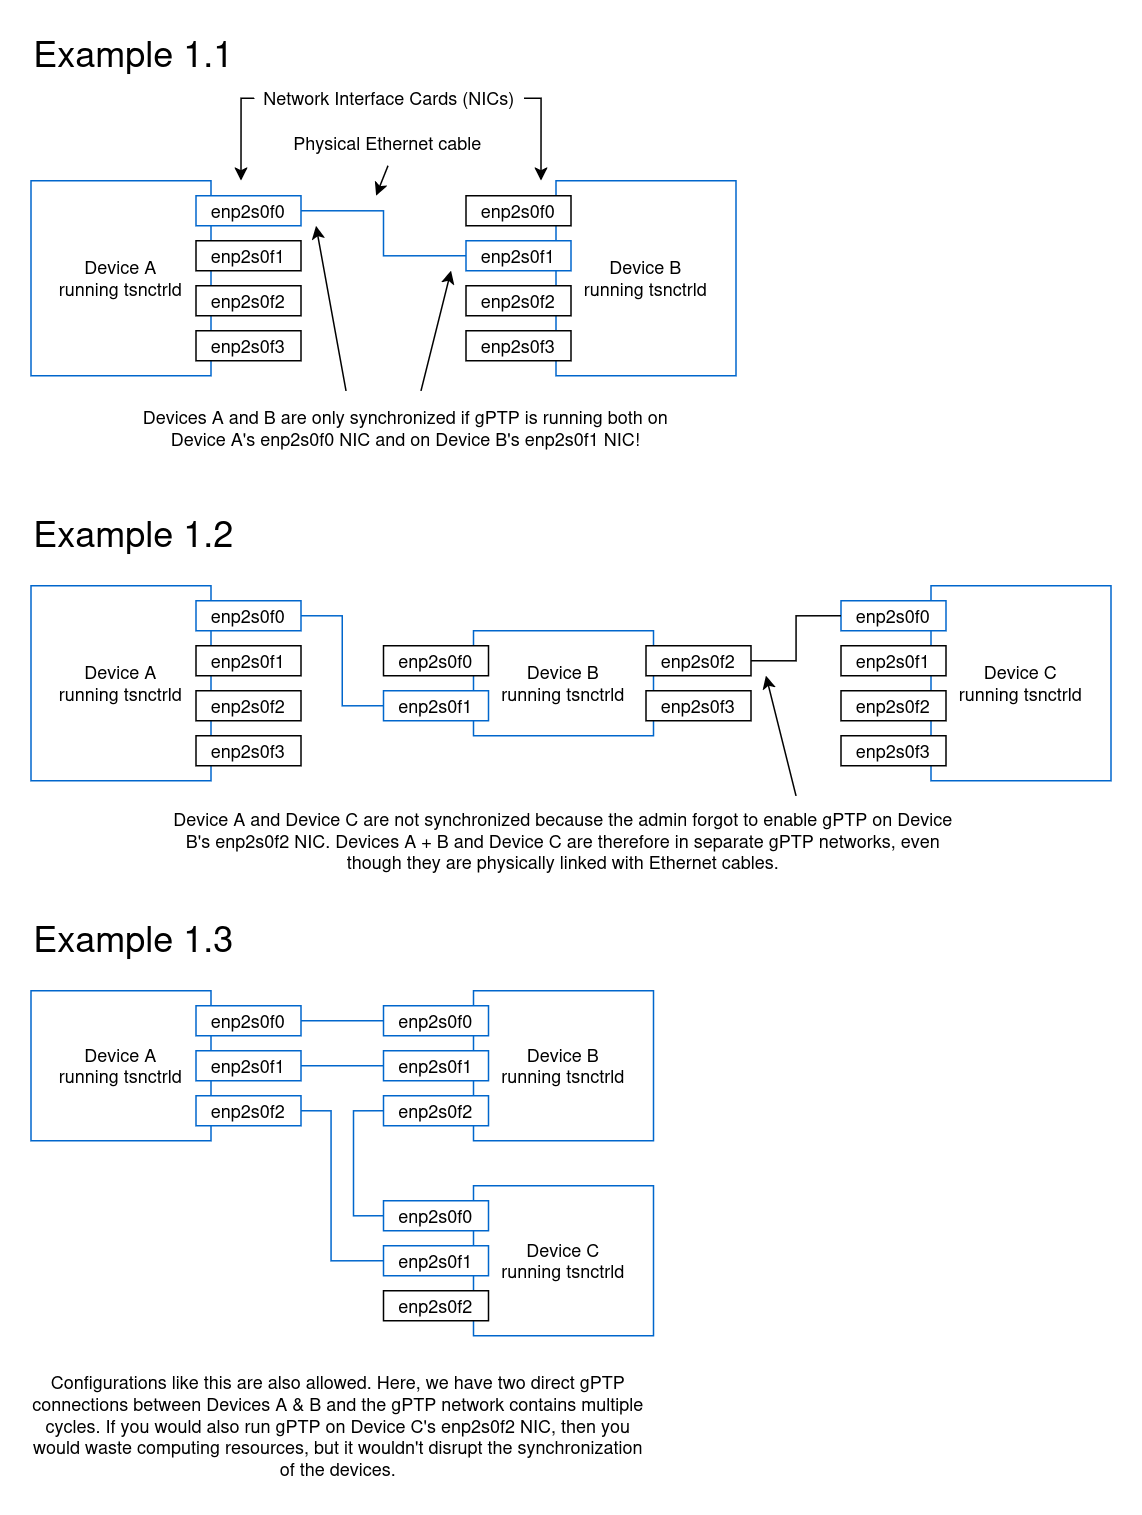

The diagram above was exported from draw.io. Its source (the exported page's mxGraphModel, read from the mxfile embedded in the PNG):
<mxGraphModel dx="881" dy="593" grid="1" gridSize="10" guides="1" tooltips="1" connect="1" arrows="1" fold="1" page="1" pageScale="1" pageWidth="850" pageHeight="1100" math="0" shadow="0">
  <root>
    <mxCell id="0" />
    <mxCell id="1" parent="0" />
    <mxCell id="Jll-Qe_JE5vLuCE_UxCN-1" parent="1" style="rounded=0;whiteSpace=wrap;html=1;strokeColor=light-dark(#0066CC,#0066CC);" value="Device A&lt;br&gt;running tsnctrld" vertex="1">
      <mxGeometry height="130" width="120" x="150" y="130" as="geometry" />
    </mxCell>
    <mxCell id="Jll-Qe_JE5vLuCE_UxCN-2" parent="1" style="rounded=0;whiteSpace=wrap;html=1;strokeColor=light-dark(#0066CC,#0066CC);" value="Device B&lt;br&gt;running tsnctrld" vertex="1">
      <mxGeometry height="130" width="120" x="500" y="130" as="geometry" />
    </mxCell>
    <mxCell id="Jll-Qe_JE5vLuCE_UxCN-11" edge="1" parent="1" source="Jll-Qe_JE5vLuCE_UxCN-3" style="edgeStyle=orthogonalEdgeStyle;rounded=0;orthogonalLoop=1;jettySize=auto;html=1;exitX=1;exitY=0.5;exitDx=0;exitDy=0;entryX=0;entryY=0.5;entryDx=0;entryDy=0;endArrow=none;endFill=0;strokeColor=light-dark(#0066CC,#0066CC);" target="Jll-Qe_JE5vLuCE_UxCN-8">
      <mxGeometry relative="1" as="geometry" />
    </mxCell>
    <mxCell id="Jll-Qe_JE5vLuCE_UxCN-3" parent="1" style="rounded=0;whiteSpace=wrap;html=1;strokeColor=light-dark(#0066CC,#0066CC);" value="enp2s0f0" vertex="1">
      <mxGeometry height="20" width="70" x="260" y="140" as="geometry" />
    </mxCell>
    <mxCell id="Jll-Qe_JE5vLuCE_UxCN-4" parent="1" style="rounded=0;whiteSpace=wrap;html=1;" value="&lt;div&gt;enp2s0f1&lt;/div&gt;" vertex="1">
      <mxGeometry height="20" width="70" x="260" y="170" as="geometry" />
    </mxCell>
    <mxCell id="Jll-Qe_JE5vLuCE_UxCN-5" parent="1" style="rounded=0;whiteSpace=wrap;html=1;" value="enp2s0f2" vertex="1">
      <mxGeometry height="20" width="70" x="260" y="200" as="geometry" />
    </mxCell>
    <mxCell id="Jll-Qe_JE5vLuCE_UxCN-6" parent="1" style="rounded=0;whiteSpace=wrap;html=1;" value="&lt;div&gt;enp2s0f3&lt;/div&gt;" vertex="1">
      <mxGeometry height="20" width="70" x="260" y="230" as="geometry" />
    </mxCell>
    <mxCell id="Jll-Qe_JE5vLuCE_UxCN-7" parent="1" style="rounded=0;whiteSpace=wrap;html=1;strokeColor=default;" value="enp2s0f0" vertex="1">
      <mxGeometry height="20" width="70" x="440" y="140" as="geometry" />
    </mxCell>
    <mxCell id="Jll-Qe_JE5vLuCE_UxCN-8" parent="1" style="rounded=0;whiteSpace=wrap;html=1;strokeColor=light-dark(#0066CC,#0066CC);" value="&lt;div&gt;enp2s0f1&lt;/div&gt;" vertex="1">
      <mxGeometry height="20" width="70" x="440" y="170" as="geometry" />
    </mxCell>
    <mxCell id="Jll-Qe_JE5vLuCE_UxCN-9" parent="1" style="rounded=0;whiteSpace=wrap;html=1;" value="enp2s0f2" vertex="1">
      <mxGeometry height="20" width="70" x="440" y="200" as="geometry" />
    </mxCell>
    <mxCell id="Jll-Qe_JE5vLuCE_UxCN-10" parent="1" style="rounded=0;whiteSpace=wrap;html=1;" value="&lt;div&gt;enp2s0f3&lt;/div&gt;" vertex="1">
      <mxGeometry height="20" width="70" x="440" y="230" as="geometry" />
    </mxCell>
    <mxCell id="Jll-Qe_JE5vLuCE_UxCN-12" parent="1" style="text;html=1;whiteSpace=wrap;strokeColor=none;fillColor=none;align=center;verticalAlign=middle;rounded=0;" value="Devices A and B are only synchronized if gPTP is running both on Device A's enp2s0f0 NIC and on Device B's enp2s0f1 NIC!" vertex="1">
      <mxGeometry height="30" width="360" x="220" y="280" as="geometry" />
    </mxCell>
    <mxCell id="Jll-Qe_JE5vLuCE_UxCN-14" edge="1" parent="1" style="endArrow=classic;html=1;rounded=0;" value="">
      <mxGeometry height="50" relative="1" width="50" as="geometry">
        <mxPoint x="360" y="270" as="sourcePoint" />
        <mxPoint x="340" y="160" as="targetPoint" />
      </mxGeometry>
    </mxCell>
    <mxCell id="Jll-Qe_JE5vLuCE_UxCN-15" edge="1" parent="1" style="endArrow=classic;html=1;rounded=0;" value="">
      <mxGeometry height="50" relative="1" width="50" as="geometry">
        <mxPoint x="410" y="270" as="sourcePoint" />
        <mxPoint x="430" y="190" as="targetPoint" />
      </mxGeometry>
    </mxCell>
    <mxCell id="Jll-Qe_JE5vLuCE_UxCN-19" edge="1" parent="1" source="Jll-Qe_JE5vLuCE_UxCN-16" style="edgeStyle=orthogonalEdgeStyle;rounded=0;orthogonalLoop=1;jettySize=auto;html=1;exitX=0;exitY=0.5;exitDx=0;exitDy=0;">
      <mxGeometry relative="1" as="geometry">
        <Array as="points">
          <mxPoint x="290" y="75" />
        </Array>
        <mxPoint x="290" y="130" as="targetPoint" />
      </mxGeometry>
    </mxCell>
    <mxCell id="Jll-Qe_JE5vLuCE_UxCN-20" edge="1" parent="1" source="Jll-Qe_JE5vLuCE_UxCN-16" style="edgeStyle=orthogonalEdgeStyle;rounded=0;orthogonalLoop=1;jettySize=auto;html=1;exitX=1;exitY=0.5;exitDx=0;exitDy=0;">
      <mxGeometry relative="1" as="geometry">
        <Array as="points">
          <mxPoint x="490" y="75" />
        </Array>
        <mxPoint x="490" y="130" as="targetPoint" />
      </mxGeometry>
    </mxCell>
    <mxCell id="Jll-Qe_JE5vLuCE_UxCN-16" parent="1" style="text;html=1;whiteSpace=wrap;strokeColor=none;fillColor=none;align=center;verticalAlign=middle;rounded=0;" value="Network Interface Cards (NICs)" vertex="1">
      <mxGeometry height="30" width="180" x="299" y="60" as="geometry" />
    </mxCell>
    <mxCell id="Jll-Qe_JE5vLuCE_UxCN-17" parent="1" style="text;html=1;whiteSpace=wrap;strokeColor=none;fillColor=none;align=center;verticalAlign=middle;rounded=0;" value="Physical Ethernet cable" vertex="1">
      <mxGeometry height="30" width="160" x="308" y="90" as="geometry" />
    </mxCell>
    <mxCell id="Jll-Qe_JE5vLuCE_UxCN-22" edge="1" parent="1" source="Jll-Qe_JE5vLuCE_UxCN-17" style="endArrow=classic;html=1;rounded=0;exitX=0.5;exitY=1;exitDx=0;exitDy=0;" value="">
      <mxGeometry height="50" relative="1" width="50" as="geometry">
        <mxPoint x="360" y="170" as="sourcePoint" />
        <mxPoint x="380" y="140" as="targetPoint" />
      </mxGeometry>
    </mxCell>
    <mxCell id="Jll-Qe_JE5vLuCE_UxCN-24" parent="1" style="text;html=1;whiteSpace=wrap;strokeColor=none;fillColor=none;align=left;verticalAlign=middle;rounded=0;" value="&lt;div align=&quot;left&quot;&gt;&lt;font style=&quot;font-size: 24px;&quot;&gt;Example 1.1&lt;/font&gt;&lt;/div&gt;" vertex="1">
      <mxGeometry height="30" width="170" x="150" y="30" as="geometry" />
    </mxCell>
    <mxCell id="Jll-Qe_JE5vLuCE_UxCN-25" parent="1" style="rounded=0;whiteSpace=wrap;html=1;strokeColor=light-dark(#0066CC,#0066CC);" value="Device A&lt;br&gt;running tsnctrld" vertex="1">
      <mxGeometry height="130" width="120" x="150" y="400" as="geometry" />
    </mxCell>
    <mxCell id="Jll-Qe_JE5vLuCE_UxCN-26" parent="1" style="rounded=0;whiteSpace=wrap;html=1;strokeColor=light-dark(#0066CC,#0066CC);" value="Device B&lt;br&gt;running tsnctrld" vertex="1">
      <mxGeometry height="70" width="120" x="445" y="430" as="geometry" />
    </mxCell>
    <mxCell id="Jll-Qe_JE5vLuCE_UxCN-27" edge="1" parent="1" source="Jll-Qe_JE5vLuCE_UxCN-28" style="edgeStyle=orthogonalEdgeStyle;rounded=0;orthogonalLoop=1;jettySize=auto;html=1;exitX=1;exitY=0.5;exitDx=0;exitDy=0;entryX=0;entryY=0.5;entryDx=0;entryDy=0;endArrow=none;endFill=0;strokeColor=light-dark(#0066CC,#0066CC);" target="Jll-Qe_JE5vLuCE_UxCN-33">
      <mxGeometry relative="1" as="geometry" />
    </mxCell>
    <mxCell id="Jll-Qe_JE5vLuCE_UxCN-28" parent="1" style="rounded=0;whiteSpace=wrap;html=1;strokeColor=light-dark(#0066CC,#0066CC);" value="enp2s0f0" vertex="1">
      <mxGeometry height="20" width="70" x="260" y="410" as="geometry" />
    </mxCell>
    <mxCell id="Jll-Qe_JE5vLuCE_UxCN-29" parent="1" style="rounded=0;whiteSpace=wrap;html=1;" value="&lt;div&gt;enp2s0f1&lt;/div&gt;" vertex="1">
      <mxGeometry height="20" width="70" x="260" y="440" as="geometry" />
    </mxCell>
    <mxCell id="Jll-Qe_JE5vLuCE_UxCN-30" parent="1" style="rounded=0;whiteSpace=wrap;html=1;" value="enp2s0f2" vertex="1">
      <mxGeometry height="20" width="70" x="260" y="470" as="geometry" />
    </mxCell>
    <mxCell id="Jll-Qe_JE5vLuCE_UxCN-31" parent="1" style="rounded=0;whiteSpace=wrap;html=1;" value="&lt;div&gt;enp2s0f3&lt;/div&gt;" vertex="1">
      <mxGeometry height="20" width="70" x="260" y="500" as="geometry" />
    </mxCell>
    <mxCell id="Jll-Qe_JE5vLuCE_UxCN-32" parent="1" style="rounded=0;whiteSpace=wrap;html=1;strokeColor=default;" value="enp2s0f0" vertex="1">
      <mxGeometry height="20" width="70" x="385" y="440" as="geometry" />
    </mxCell>
    <mxCell id="Jll-Qe_JE5vLuCE_UxCN-33" parent="1" style="rounded=0;whiteSpace=wrap;html=1;strokeColor=light-dark(#0066CC,#0066CC);" value="&lt;div&gt;enp2s0f1&lt;/div&gt;" vertex="1">
      <mxGeometry height="20" width="70" x="385" y="470" as="geometry" />
    </mxCell>
    <mxCell id="Jll-Qe_JE5vLuCE_UxCN-44" parent="1" style="text;html=1;whiteSpace=wrap;strokeColor=none;fillColor=none;align=left;verticalAlign=middle;rounded=0;" value="&lt;div align=&quot;left&quot;&gt;&lt;font style=&quot;font-size: 24px;&quot;&gt;Example 1.2&lt;/font&gt;&lt;/div&gt;" vertex="1">
      <mxGeometry height="30" width="170" x="150" y="350" as="geometry" />
    </mxCell>
    <mxCell id="Jll-Qe_JE5vLuCE_UxCN-45" parent="1" style="rounded=0;whiteSpace=wrap;html=1;strokeColor=light-dark(#0066CC,#0066CC);" value="Device C&lt;br&gt;running tsnctrld" vertex="1">
      <mxGeometry height="130" width="120" x="750" y="400" as="geometry" />
    </mxCell>
    <mxCell id="Jll-Qe_JE5vLuCE_UxCN-54" parent="1" style="rounded=0;whiteSpace=wrap;html=1;strokeColor=light-dark(#0066CC,#0066CC);" value="enp2s0f0" vertex="1">
      <mxGeometry height="20" width="70" x="690" y="410" as="geometry" />
    </mxCell>
    <mxCell id="Jll-Qe_JE5vLuCE_UxCN-55" parent="1" style="rounded=0;whiteSpace=wrap;html=1;" value="&lt;div&gt;enp2s0f1&lt;/div&gt;" vertex="1">
      <mxGeometry height="20" width="70" x="690" y="440" as="geometry" />
    </mxCell>
    <mxCell id="Jll-Qe_JE5vLuCE_UxCN-56" parent="1" style="rounded=0;whiteSpace=wrap;html=1;" value="enp2s0f2" vertex="1">
      <mxGeometry height="20" width="70" x="690" y="470" as="geometry" />
    </mxCell>
    <mxCell id="Jll-Qe_JE5vLuCE_UxCN-57" parent="1" style="rounded=0;whiteSpace=wrap;html=1;" value="&lt;div&gt;enp2s0f3&lt;/div&gt;" vertex="1">
      <mxGeometry height="20" width="70" x="690" y="500" as="geometry" />
    </mxCell>
    <mxCell id="Jll-Qe_JE5vLuCE_UxCN-62" edge="1" parent="1" source="Jll-Qe_JE5vLuCE_UxCN-59" style="edgeStyle=orthogonalEdgeStyle;rounded=0;orthogonalLoop=1;jettySize=auto;html=1;exitX=1;exitY=0.5;exitDx=0;exitDy=0;entryX=0;entryY=0.5;entryDx=0;entryDy=0;endArrow=none;endFill=0;" target="Jll-Qe_JE5vLuCE_UxCN-54">
      <mxGeometry relative="1" as="geometry" />
    </mxCell>
    <mxCell id="Jll-Qe_JE5vLuCE_UxCN-59" parent="1" style="rounded=0;whiteSpace=wrap;html=1;" value="enp2s0f2" vertex="1">
      <mxGeometry height="20" width="70" x="560" y="440" as="geometry" />
    </mxCell>
    <mxCell id="Jll-Qe_JE5vLuCE_UxCN-60" parent="1" style="rounded=0;whiteSpace=wrap;html=1;" value="&lt;div&gt;enp2s0f3&lt;/div&gt;" vertex="1">
      <mxGeometry height="20" width="70" x="560" y="470" as="geometry" />
    </mxCell>
    <mxCell id="Jll-Qe_JE5vLuCE_UxCN-63" parent="1" style="text;html=1;whiteSpace=wrap;strokeColor=none;fillColor=none;align=center;verticalAlign=middle;rounded=0;" value="Device A and Device C are not synchronized because the admin forgot to enable gPTP on Device B's enp2s0f2 NIC. Devices A + B and Device C are therefore in separate gPTP networks, even though they are physically linked with Ethernet cables." vertex="1">
      <mxGeometry height="40" width="530" x="240" y="550" as="geometry" />
    </mxCell>
    <mxCell id="Jll-Qe_JE5vLuCE_UxCN-64" edge="1" parent="1" style="endArrow=classic;html=1;rounded=0;" value="">
      <mxGeometry height="50" relative="1" width="50" as="geometry">
        <mxPoint x="660" y="540" as="sourcePoint" />
        <mxPoint x="640" y="460" as="targetPoint" />
      </mxGeometry>
    </mxCell>
    <mxCell id="Jll-Qe_JE5vLuCE_UxCN-65" parent="1" style="rounded=0;whiteSpace=wrap;html=1;strokeColor=light-dark(#0066CC,#0066CC);" value="Device A&lt;br&gt;running tsnctrld" vertex="1">
      <mxGeometry height="100" width="120" x="150" y="670" as="geometry" />
    </mxCell>
    <mxCell id="Jll-Qe_JE5vLuCE_UxCN-66" parent="1" style="rounded=0;whiteSpace=wrap;html=1;strokeColor=light-dark(#0066CC,#0066CC);" value="Device B&lt;br&gt;running tsnctrld" vertex="1">
      <mxGeometry height="100" width="120" x="445" y="670" as="geometry" />
    </mxCell>
    <mxCell id="Jll-Qe_JE5vLuCE_UxCN-67" edge="1" parent="1" source="Jll-Qe_JE5vLuCE_UxCN-68" style="edgeStyle=orthogonalEdgeStyle;rounded=0;orthogonalLoop=1;jettySize=auto;html=1;exitX=1;exitY=0.5;exitDx=0;exitDy=0;entryX=0;entryY=0.5;entryDx=0;entryDy=0;endArrow=none;endFill=0;strokeColor=light-dark(#0066CC,#0066CC);" target="Jll-Qe_JE5vLuCE_UxCN-72">
      <mxGeometry relative="1" as="geometry" />
    </mxCell>
    <mxCell id="Jll-Qe_JE5vLuCE_UxCN-68" parent="1" style="rounded=0;whiteSpace=wrap;html=1;strokeColor=light-dark(#0066CC,#0066CC);" value="enp2s0f0" vertex="1">
      <mxGeometry height="20" width="70" x="260" y="680" as="geometry" />
    </mxCell>
    <mxCell id="Jll-Qe_JE5vLuCE_UxCN-69" parent="1" style="rounded=0;whiteSpace=wrap;html=1;strokeColor=light-dark(#0066CC,#0066CC);" value="&lt;div&gt;enp2s0f1&lt;/div&gt;" vertex="1">
      <mxGeometry height="20" width="70" x="260" y="710" as="geometry" />
    </mxCell>
    <mxCell id="Jll-Qe_JE5vLuCE_UxCN-72" parent="1" style="rounded=0;whiteSpace=wrap;html=1;strokeColor=light-dark(#0066CC,#0066CC);" value="enp2s0f0" vertex="1">
      <mxGeometry height="20" width="70" x="385" y="680" as="geometry" />
    </mxCell>
    <mxCell id="Jll-Qe_JE5vLuCE_UxCN-73" parent="1" style="rounded=0;whiteSpace=wrap;html=1;strokeColor=light-dark(#0066CC,#0066CC);" value="&lt;div&gt;enp2s0f1&lt;/div&gt;" vertex="1">
      <mxGeometry height="20" width="70" x="385" y="710" as="geometry" />
    </mxCell>
    <mxCell id="Jll-Qe_JE5vLuCE_UxCN-76" parent="1" style="text;html=1;whiteSpace=wrap;strokeColor=none;fillColor=none;align=left;verticalAlign=middle;rounded=0;" value="&lt;div align=&quot;left&quot;&gt;&lt;font style=&quot;font-size: 24px;&quot;&gt;Example 1.3&lt;/font&gt;&lt;/div&gt;" vertex="1">
      <mxGeometry height="30" width="170" x="150" y="620" as="geometry" />
    </mxCell>
    <mxCell id="Jll-Qe_JE5vLuCE_UxCN-89" edge="1" parent="1" source="Jll-Qe_JE5vLuCE_UxCN-69" style="edgeStyle=orthogonalEdgeStyle;rounded=0;orthogonalLoop=1;jettySize=auto;html=1;exitX=1;exitY=0.5;exitDx=0;exitDy=0;endArrow=none;endFill=0;strokeColor=light-dark(#0066CC,#0066CC);entryX=0;entryY=0.5;entryDx=0;entryDy=0;" target="Jll-Qe_JE5vLuCE_UxCN-73">
      <mxGeometry relative="1" as="geometry">
        <mxPoint x="350" y="720" as="sourcePoint" />
        <mxPoint x="380" y="720" as="targetPoint" />
      </mxGeometry>
    </mxCell>
    <mxCell id="Jll-Qe_JE5vLuCE_UxCN-91" parent="1" style="rounded=0;whiteSpace=wrap;html=1;strokeColor=light-dark(#0066CC,#0066CC);" value="&lt;div&gt;enp2s0f2&lt;/div&gt;" vertex="1">
      <mxGeometry height="20" width="70" x="260" y="740" as="geometry" />
    </mxCell>
    <mxCell id="Jll-Qe_JE5vLuCE_UxCN-93" parent="1" style="rounded=0;whiteSpace=wrap;html=1;strokeColor=light-dark(#0066CC,#0066CC);" value="&lt;div&gt;enp2s0f2&lt;/div&gt;" vertex="1">
      <mxGeometry height="20" width="70" x="385" y="740" as="geometry" />
    </mxCell>
    <mxCell id="Jll-Qe_JE5vLuCE_UxCN-95" parent="1" style="rounded=0;whiteSpace=wrap;html=1;strokeColor=light-dark(#0066CC,#0066CC);" value="Device C&lt;br&gt;running tsnctrld" vertex="1">
      <mxGeometry height="100" width="120" x="445" y="800" as="geometry" />
    </mxCell>
    <mxCell id="Jll-Qe_JE5vLuCE_UxCN-96" parent="1" style="rounded=0;whiteSpace=wrap;html=1;strokeColor=light-dark(#0066CC,#0066CC);" value="enp2s0f0" vertex="1">
      <mxGeometry height="20" width="70" x="385" y="810" as="geometry" />
    </mxCell>
    <mxCell id="Jll-Qe_JE5vLuCE_UxCN-97" parent="1" style="rounded=0;whiteSpace=wrap;html=1;strokeColor=light-dark(#0066CC,#0066CC);" value="&lt;div&gt;enp2s0f1&lt;/div&gt;" vertex="1">
      <mxGeometry height="20" width="70" x="385" y="840" as="geometry" />
    </mxCell>
    <mxCell id="Jll-Qe_JE5vLuCE_UxCN-98" parent="1" style="rounded=0;whiteSpace=wrap;html=1;strokeColor=default;" value="&lt;div&gt;enp2s0f2&lt;/div&gt;" vertex="1">
      <mxGeometry height="20" width="70" x="385" y="870" as="geometry" />
    </mxCell>
    <mxCell id="Jll-Qe_JE5vLuCE_UxCN-99" edge="1" parent="1" source="Jll-Qe_JE5vLuCE_UxCN-96" style="edgeStyle=orthogonalEdgeStyle;rounded=0;orthogonalLoop=1;jettySize=auto;html=1;exitX=0;exitY=0.5;exitDx=0;exitDy=0;endArrow=none;endFill=0;strokeColor=light-dark(#0066CC,#0066CC);entryX=0;entryY=0.5;entryDx=0;entryDy=0;" target="Jll-Qe_JE5vLuCE_UxCN-93">
      <mxGeometry relative="1" as="geometry">
        <mxPoint x="308" y="810" as="sourcePoint" />
        <mxPoint x="363" y="810" as="targetPoint" />
      </mxGeometry>
    </mxCell>
    <mxCell id="Jll-Qe_JE5vLuCE_UxCN-100" edge="1" parent="1" source="Jll-Qe_JE5vLuCE_UxCN-91" style="edgeStyle=orthogonalEdgeStyle;rounded=0;orthogonalLoop=1;jettySize=auto;html=1;exitX=1;exitY=0.5;exitDx=0;exitDy=0;endArrow=none;endFill=0;strokeColor=light-dark(#0066CC,#0066CC);entryX=0;entryY=0.5;entryDx=0;entryDy=0;" target="Jll-Qe_JE5vLuCE_UxCN-97">
      <mxGeometry relative="1" as="geometry">
        <Array as="points">
          <mxPoint x="350" y="750" />
          <mxPoint x="350" y="850" />
        </Array>
        <mxPoint x="320" y="819.71" as="sourcePoint" />
        <mxPoint x="375" y="819.71" as="targetPoint" />
      </mxGeometry>
    </mxCell>
    <mxCell id="Jll-Qe_JE5vLuCE_UxCN-101" parent="1" style="text;html=1;whiteSpace=wrap;strokeColor=none;fillColor=none;align=center;verticalAlign=middle;rounded=0;" value="Configurations like this are also allowed. Here, we have two direct gPTP connections between Devices A &amp;amp; B and the gPTP network contains multiple cycles. If you would also run gPTP on Device C's enp2s0f2 NIC, then you would waste computing resources, but it wouldn't disrupt the synchronization of the devices." vertex="1">
      <mxGeometry height="80" width="410" x="150" y="920" as="geometry" />
    </mxCell>
  </root>
</mxGraphModel>